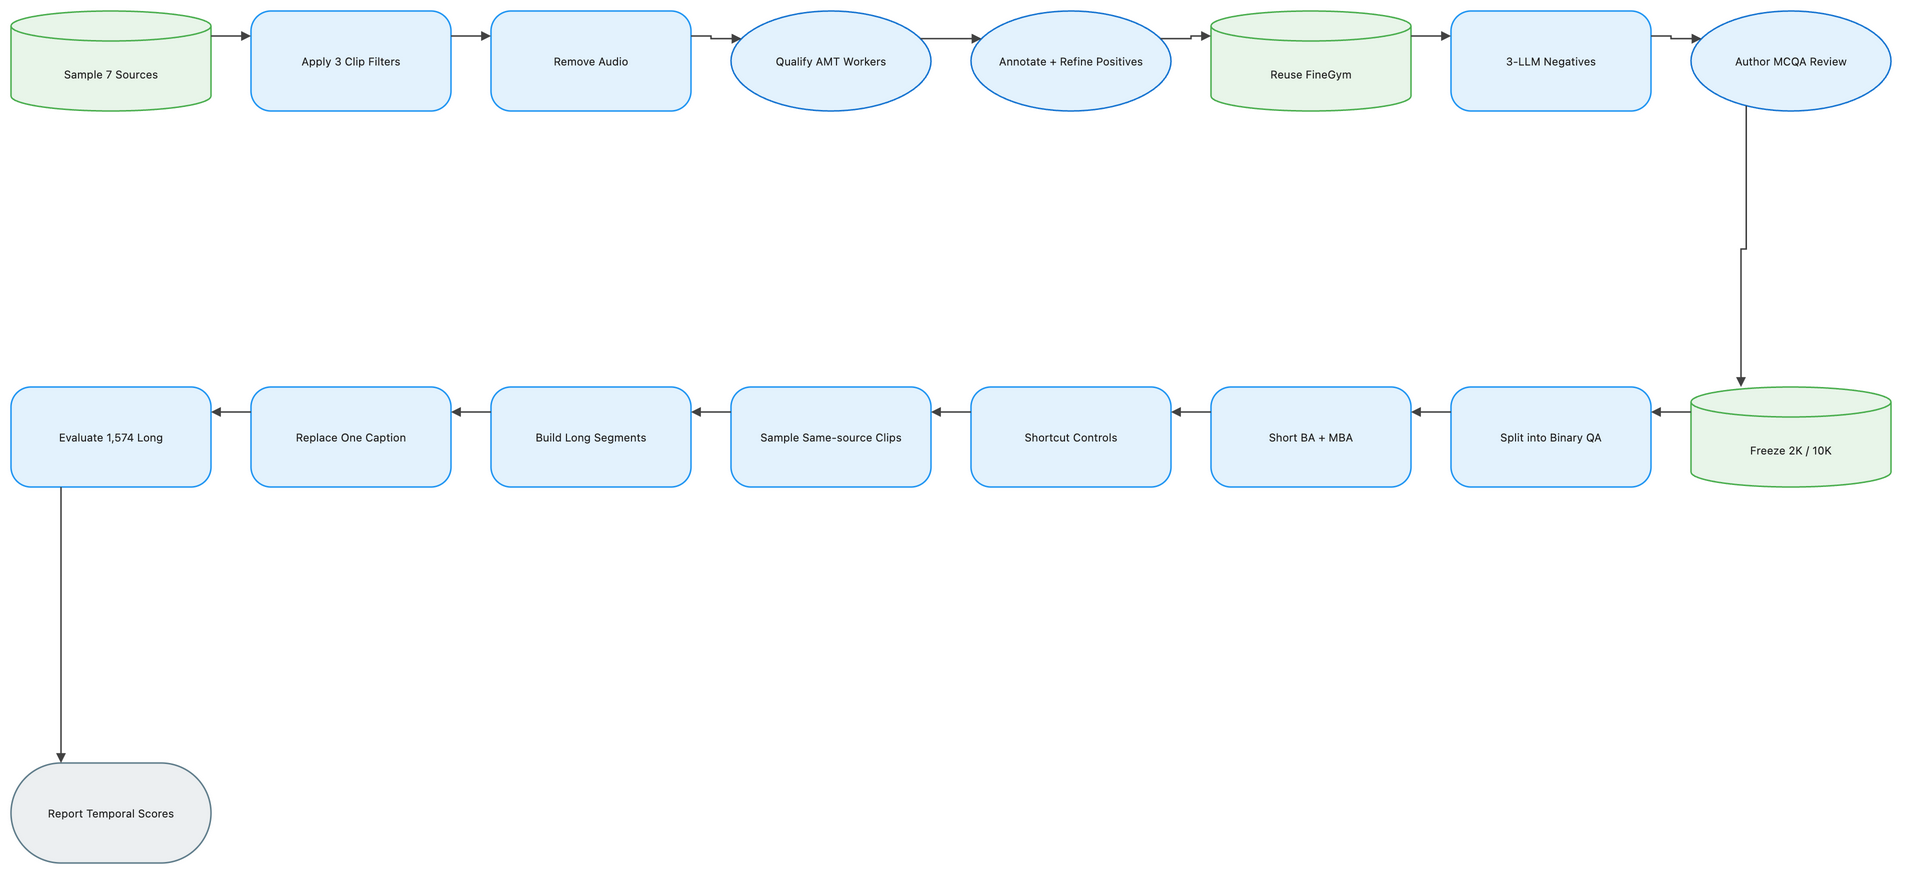

The diagram above was exported from draw.io. Its source (the exported page's mxGraphModel, read from the mxfile embedded in the PNG):
<mxGraphModel dx="1120" dy="720" grid="1" gridSize="8" guides="1" tooltips="1" connect="1" arrows="1" fold="1" page="1" pageScale="1" pageWidth="1888" pageHeight="928" math="1" background="#FFFFFF">
  <root>
    <mxCell id="0" />
    <mxCell id="1" parent="0" />
    <mxCell id="2" value="Sample 7 Sources" style="shape=cylinder3;boundedLbl=1;backgroundOutline=1;size=15;html=1;whiteSpace=wrap;fillColor=#E8F5E9;strokeColor=#4CAF50;strokeWidth=1.5;fontColor=#212121;fontSize=11;fontFamily=Inter, Roboto, system-ui, -apple-system, sans-serif;verticalAlign=middle;align=center" vertex="1" parent="1">
      <mxGeometry x="-72" y="-8" width="200" height="100" as="geometry" />
    </mxCell>
    <mxCell id="3" value="Apply 3 Clip Filters" style="rounded=1;arcSize=20;html=1;whiteSpace=wrap;fillColor=#E3F2FD;strokeColor=#2196F3;strokeWidth=1.5;fontColor=#212121;fontSize=11;fontFamily=Inter, Roboto, system-ui, -apple-system, sans-serif;verticalAlign=middle;align=center" vertex="1" parent="1">
      <mxGeometry x="168" y="-8" width="200" height="100" as="geometry" />
    </mxCell>
    <mxCell id="4" value="Remove Audio" style="rounded=1;arcSize=20;html=1;whiteSpace=wrap;fillColor=#E3F2FD;strokeColor=#2196F3;strokeWidth=1.5;fontColor=#212121;fontSize=11;fontFamily=Inter, Roboto, system-ui, -apple-system, sans-serif;verticalAlign=middle;align=center" vertex="1" parent="1">
      <mxGeometry x="408" y="-8" width="200" height="100" as="geometry" />
    </mxCell>
    <mxCell id="5" value="Qualify AMT Workers" style="ellipse;html=1;whiteSpace=wrap;fillColor=#E3F2FD;strokeColor=#1976D2;strokeWidth=1.5;fontColor=#212121;fontSize=11;fontFamily=Inter, Roboto, system-ui, -apple-system, sans-serif;verticalAlign=middle;align=center" vertex="1" parent="1">
      <mxGeometry x="648" y="-8" width="200" height="100" as="geometry" />
    </mxCell>
    <mxCell id="6" value="Annotate + Refine Positives" style="ellipse;html=1;whiteSpace=wrap;fillColor=#E3F2FD;strokeColor=#1976D2;strokeWidth=1.5;fontColor=#212121;fontSize=11;fontFamily=Inter, Roboto, system-ui, -apple-system, sans-serif;verticalAlign=middle;align=center" vertex="1" parent="1">
      <mxGeometry x="888" y="-8" width="200" height="100" as="geometry" />
    </mxCell>
    <mxCell id="7" value="Reuse FineGym" style="shape=cylinder3;boundedLbl=1;backgroundOutline=1;size=15;html=1;whiteSpace=wrap;fillColor=#E8F5E9;strokeColor=#4CAF50;strokeWidth=1.5;fontColor=#212121;fontSize=11;fontFamily=Inter, Roboto, system-ui, -apple-system, sans-serif;verticalAlign=middle;align=center" vertex="1" parent="1">
      <mxGeometry x="1128" y="-8" width="200" height="100" as="geometry" />
    </mxCell>
    <mxCell id="8" value="3-LLM Negatives" style="rounded=1;arcSize=20;html=1;whiteSpace=wrap;fillColor=#E3F2FD;strokeColor=#2196F3;strokeWidth=1.5;fontColor=#212121;fontSize=11;fontFamily=Inter, Roboto, system-ui, -apple-system, sans-serif;verticalAlign=middle;align=center" vertex="1" parent="1">
      <mxGeometry x="1368" y="-8" width="200" height="100" as="geometry" />
    </mxCell>
    <mxCell id="9" value="Author MCQA Review" style="ellipse;html=1;whiteSpace=wrap;fillColor=#E3F2FD;strokeColor=#1976D2;strokeWidth=1.5;fontColor=#212121;fontSize=11;fontFamily=Inter, Roboto, system-ui, -apple-system, sans-serif;verticalAlign=middle;align=center" vertex="1" parent="1">
      <mxGeometry x="1608" y="-8" width="200" height="100" as="geometry" />
    </mxCell>
    <mxCell id="10" value="Freeze 2K / 10K" style="shape=cylinder3;boundedLbl=1;backgroundOutline=1;size=15;html=1;whiteSpace=wrap;fillColor=#E8F5E9;strokeColor=#4CAF50;strokeWidth=1.5;fontColor=#212121;fontSize=11;fontFamily=Inter, Roboto, system-ui, -apple-system, sans-serif;verticalAlign=middle;align=center" vertex="1" parent="1">
      <mxGeometry x="1608" y="368" width="200" height="100" as="geometry" />
    </mxCell>
    <mxCell id="11" value="Split into Binary QA" style="rounded=1;arcSize=20;html=1;whiteSpace=wrap;fillColor=#E3F2FD;strokeColor=#2196F3;strokeWidth=1.5;fontColor=#212121;fontSize=11;fontFamily=Inter, Roboto, system-ui, -apple-system, sans-serif;verticalAlign=middle;align=center" vertex="1" parent="1">
      <mxGeometry x="1368" y="368" width="200" height="100" as="geometry" />
    </mxCell>
    <mxCell id="12" value="Short BA + MBA" style="rounded=1;arcSize=20;html=1;whiteSpace=wrap;fillColor=#E3F2FD;strokeColor=#2196F3;strokeWidth=1.5;fontColor=#212121;fontSize=11;fontFamily=Inter, Roboto, system-ui, -apple-system, sans-serif;verticalAlign=middle;align=center" vertex="1" parent="1">
      <mxGeometry x="1128" y="368" width="200" height="100" as="geometry" />
    </mxCell>
    <mxCell id="13" value="Shortcut Controls" style="rounded=1;arcSize=20;html=1;whiteSpace=wrap;fillColor=#E3F2FD;strokeColor=#2196F3;strokeWidth=1.5;fontColor=#212121;fontSize=11;fontFamily=Inter, Roboto, system-ui, -apple-system, sans-serif;verticalAlign=middle;align=center" vertex="1" parent="1">
      <mxGeometry x="888" y="368" width="200" height="100" as="geometry" />
    </mxCell>
    <mxCell id="14" value="Sample Same-source Clips" style="rounded=1;arcSize=20;html=1;whiteSpace=wrap;fillColor=#E3F2FD;strokeColor=#2196F3;strokeWidth=1.5;fontColor=#212121;fontSize=11;fontFamily=Inter, Roboto, system-ui, -apple-system, sans-serif;verticalAlign=middle;align=center" vertex="1" parent="1">
      <mxGeometry x="648" y="368" width="200" height="100" as="geometry" />
    </mxCell>
    <mxCell id="15" value="Build Long Segments" style="rounded=1;arcSize=20;html=1;whiteSpace=wrap;fillColor=#E3F2FD;strokeColor=#2196F3;strokeWidth=1.5;fontColor=#212121;fontSize=11;fontFamily=Inter, Roboto, system-ui, -apple-system, sans-serif;verticalAlign=middle;align=center" vertex="1" parent="1">
      <mxGeometry x="408" y="368" width="200" height="100" as="geometry" />
    </mxCell>
    <mxCell id="16" value="Replace One Caption" style="rounded=1;arcSize=20;html=1;whiteSpace=wrap;fillColor=#E3F2FD;strokeColor=#2196F3;strokeWidth=1.5;fontColor=#212121;fontSize=11;fontFamily=Inter, Roboto, system-ui, -apple-system, sans-serif;verticalAlign=middle;align=center" vertex="1" parent="1">
      <mxGeometry x="168" y="368" width="200" height="100" as="geometry" />
    </mxCell>
    <mxCell id="17" value="Evaluate 1,574 Long" style="rounded=1;arcSize=20;html=1;whiteSpace=wrap;fillColor=#E3F2FD;strokeColor=#2196F3;strokeWidth=1.5;fontColor=#212121;fontSize=11;fontFamily=Inter, Roboto, system-ui, -apple-system, sans-serif;verticalAlign=middle;align=center" vertex="1" parent="1">
      <mxGeometry x="-72" y="368" width="200" height="100" as="geometry" />
    </mxCell>
    <mxCell id="18" value="Report Temporal Scores" style="rounded=1;arcSize=50;html=1;whiteSpace=wrap;fillColor=#ECEFF1;strokeColor=#607D8B;strokeWidth=1.5;fontColor=#212121;fontSize=11;fontFamily=Inter, Roboto, system-ui, -apple-system, sans-serif;verticalAlign=middle;align=center" vertex="1" parent="1">
      <mxGeometry x="-72" y="744" width="200" height="100" as="geometry" />
    </mxCell>
    <mxCell id="19" value="" style="edgeStyle=orthogonalEdgeStyle;rounded=0;orthogonalLoop=1;jettySize=auto;html=1;strokeColor=#424242;strokeWidth=1.5;endArrow=block;endFill=1;exitX=1;exitY=0.25;exitDx=0;exitDy=0;entryX=0;entryY=0.25;entryDx=0;entryDy=0;jumpStyle=arc;jumpSize=8" edge="1" parent="1" source="2" target="3">
      <mxGeometry relative="1" as="geometry" />
    </mxCell>
    <mxCell id="20" value="" style="edgeStyle=orthogonalEdgeStyle;rounded=0;orthogonalLoop=1;jettySize=auto;html=1;strokeColor=#424242;strokeWidth=1.5;endArrow=block;endFill=1;exitX=1;exitY=0.25;exitDx=0;exitDy=0;entryX=0;entryY=0.25;entryDx=0;entryDy=0;jumpStyle=arc;jumpSize=8" edge="1" parent="1" source="3" target="4">
      <mxGeometry relative="1" as="geometry" />
    </mxCell>
    <mxCell id="21" value="" style="edgeStyle=orthogonalEdgeStyle;rounded=0;orthogonalLoop=1;jettySize=auto;html=1;strokeColor=#424242;strokeWidth=1.5;endArrow=block;endFill=1;exitX=1;exitY=0.25;exitDx=0;exitDy=0;entryX=0;entryY=0.25;entryDx=0;entryDy=0;jumpStyle=arc;jumpSize=8" edge="1" parent="1" source="4" target="5">
      <mxGeometry relative="1" as="geometry" />
    </mxCell>
    <mxCell id="22" value="" style="edgeStyle=orthogonalEdgeStyle;rounded=0;orthogonalLoop=1;jettySize=auto;html=1;strokeColor=#424242;strokeWidth=1.5;endArrow=block;endFill=1;exitX=1;exitY=0.25;exitDx=0;exitDy=0;entryX=0;entryY=0.25;entryDx=0;entryDy=0;jumpStyle=arc;jumpSize=8" edge="1" parent="1" source="5" target="6">
      <mxGeometry relative="1" as="geometry" />
    </mxCell>
    <mxCell id="23" value="" style="edgeStyle=orthogonalEdgeStyle;rounded=0;orthogonalLoop=1;jettySize=auto;html=1;strokeColor=#424242;strokeWidth=1.5;endArrow=block;endFill=1;exitX=1;exitY=0.25;exitDx=0;exitDy=0;entryX=0;entryY=0.25;entryDx=0;entryDy=0;jumpStyle=arc;jumpSize=8" edge="1" parent="1" source="6" target="7">
      <mxGeometry relative="1" as="geometry" />
    </mxCell>
    <mxCell id="24" value="" style="edgeStyle=orthogonalEdgeStyle;rounded=0;orthogonalLoop=1;jettySize=auto;html=1;strokeColor=#424242;strokeWidth=1.5;endArrow=block;endFill=1;exitX=1;exitY=0.25;exitDx=0;exitDy=0;entryX=0;entryY=0.25;entryDx=0;entryDy=0;jumpStyle=arc;jumpSize=8" edge="1" parent="1" source="7" target="8">
      <mxGeometry relative="1" as="geometry" />
    </mxCell>
    <mxCell id="25" value="" style="edgeStyle=orthogonalEdgeStyle;rounded=0;orthogonalLoop=1;jettySize=auto;html=1;strokeColor=#424242;strokeWidth=1.5;endArrow=block;endFill=1;exitX=1;exitY=0.25;exitDx=0;exitDy=0;entryX=0;entryY=0.25;entryDx=0;entryDy=0;jumpStyle=arc;jumpSize=8" edge="1" parent="1" source="8" target="9">
      <mxGeometry relative="1" as="geometry" />
    </mxCell>
    <mxCell id="26" value="" style="edgeStyle=orthogonalEdgeStyle;rounded=0;orthogonalLoop=1;jettySize=auto;html=1;strokeColor=#424242;strokeWidth=1.5;endArrow=block;endFill=1;exitX=0.25;exitY=1;exitDx=0;exitDy=0;entryX=0.25;entryY=0;entryDx=0;entryDy=0;jumpStyle=arc;jumpSize=8" edge="1" parent="1" source="9" target="10">
      <mxGeometry relative="1" as="geometry" />
    </mxCell>
    <mxCell id="27" value="" style="edgeStyle=orthogonalEdgeStyle;rounded=0;orthogonalLoop=1;jettySize=auto;html=1;strokeColor=#424242;strokeWidth=1.5;endArrow=block;endFill=1;exitX=0;exitY=0.25;exitDx=0;exitDy=0;entryX=1;entryY=0.25;entryDx=0;entryDy=0;jumpStyle=arc;jumpSize=8" edge="1" parent="1" source="10" target="11">
      <mxGeometry relative="1" as="geometry" />
    </mxCell>
    <mxCell id="28" value="" style="edgeStyle=orthogonalEdgeStyle;rounded=0;orthogonalLoop=1;jettySize=auto;html=1;strokeColor=#424242;strokeWidth=1.5;endArrow=block;endFill=1;exitX=0;exitY=0.25;exitDx=0;exitDy=0;entryX=1;entryY=0.25;entryDx=0;entryDy=0;jumpStyle=arc;jumpSize=8" edge="1" parent="1" source="11" target="12">
      <mxGeometry relative="1" as="geometry" />
    </mxCell>
    <mxCell id="29" value="" style="edgeStyle=orthogonalEdgeStyle;rounded=0;orthogonalLoop=1;jettySize=auto;html=1;strokeColor=#424242;strokeWidth=1.5;endArrow=block;endFill=1;exitX=0;exitY=0.25;exitDx=0;exitDy=0;entryX=1;entryY=0.25;entryDx=0;entryDy=0;jumpStyle=arc;jumpSize=8" edge="1" parent="1" source="12" target="13">
      <mxGeometry relative="1" as="geometry" />
    </mxCell>
    <mxCell id="30" value="" style="edgeStyle=orthogonalEdgeStyle;rounded=0;orthogonalLoop=1;jettySize=auto;html=1;strokeColor=#424242;strokeWidth=1.5;endArrow=block;endFill=1;exitX=0;exitY=0.25;exitDx=0;exitDy=0;entryX=1;entryY=0.25;entryDx=0;entryDy=0;jumpStyle=arc;jumpSize=8" edge="1" parent="1" source="13" target="14">
      <mxGeometry relative="1" as="geometry" />
    </mxCell>
    <mxCell id="31" value="" style="edgeStyle=orthogonalEdgeStyle;rounded=0;orthogonalLoop=1;jettySize=auto;html=1;strokeColor=#424242;strokeWidth=1.5;endArrow=block;endFill=1;exitX=0;exitY=0.25;exitDx=0;exitDy=0;entryX=1;entryY=0.25;entryDx=0;entryDy=0;jumpStyle=arc;jumpSize=8" edge="1" parent="1" source="14" target="15">
      <mxGeometry relative="1" as="geometry" />
    </mxCell>
    <mxCell id="32" value="" style="edgeStyle=orthogonalEdgeStyle;rounded=0;orthogonalLoop=1;jettySize=auto;html=1;strokeColor=#424242;strokeWidth=1.5;endArrow=block;endFill=1;exitX=0;exitY=0.25;exitDx=0;exitDy=0;entryX=1;entryY=0.25;entryDx=0;entryDy=0;jumpStyle=arc;jumpSize=8" edge="1" parent="1" source="15" target="16">
      <mxGeometry relative="1" as="geometry" />
    </mxCell>
    <mxCell id="33" value="" style="edgeStyle=orthogonalEdgeStyle;rounded=0;orthogonalLoop=1;jettySize=auto;html=1;strokeColor=#424242;strokeWidth=1.5;endArrow=block;endFill=1;exitX=0;exitY=0.25;exitDx=0;exitDy=0;entryX=1;entryY=0.25;entryDx=0;entryDy=0;jumpStyle=arc;jumpSize=8" edge="1" parent="1" source="16" target="17">
      <mxGeometry relative="1" as="geometry" />
    </mxCell>
    <mxCell id="34" value="" style="edgeStyle=orthogonalEdgeStyle;rounded=0;orthogonalLoop=1;jettySize=auto;html=1;strokeColor=#424242;strokeWidth=1.5;endArrow=block;endFill=1;exitX=0.25;exitY=1;exitDx=0;exitDy=0;entryX=0.25;entryY=0;entryDx=0;entryDy=0;jumpStyle=arc;jumpSize=8" edge="1" parent="1" source="17" target="18">
      <mxGeometry relative="1" as="geometry" />
    </mxCell>
  </root>
</mxGraphModel>